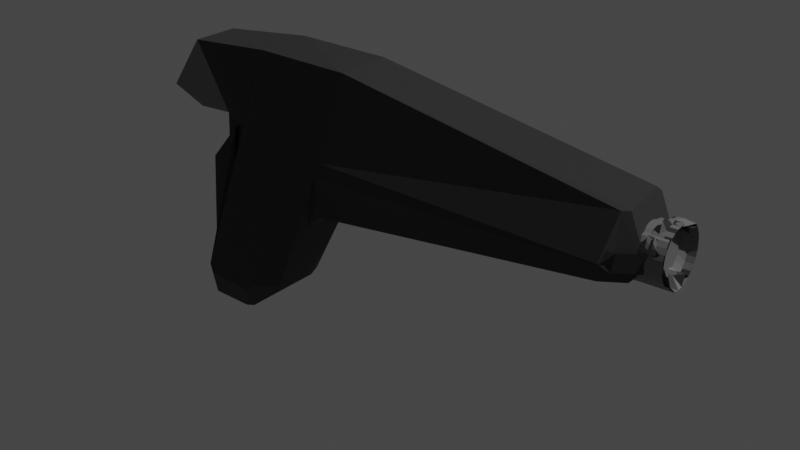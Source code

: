 # Source: Pistol.blend  (saved by Blender 3.6.13; exported with 4.5.12 LTS)
import bpy
from mathutils import Matrix  # noqa: F401  (used for matrix-valued properties, if any)

bpy.ops.wm.read_factory_settings(use_empty=True)
scene = bpy.context.scene
scene.name = 'Scene'

# ---- collections
col_collection = bpy.data.collections.new('Collection'); scene.collection.children.link(col_collection)

# ---- materials (node trees are filled in below, after node groups)
mat_pistolblack = bpy.data.materials.new('PistolBlack')
mat_pistolblack.alpha_threshold = 0.0
mat_pistolblack.use_transparent_shadow = False
mat_pistolblack.roughness = 0.5
mat_pistolblack.line_color = (0.0, 0.0, 0.0, 1.0)
mat_pistolgrey = bpy.data.materials.new('PistolGrey')
mat_pistolgrey.use_transparent_shadow = False

# ---- material node trees
mat_pistolblack.use_nodes = True; mat_pistolblack.node_tree.nodes.clear()
_N = mat_pistolblack.node_tree.nodes; _L = mat_pistolblack.node_tree.links
n0 = _N.new('ShaderNodeOutputMaterial'); n0.name = 'Material Output'; n0.location = (300, 300)
n1 = _N.new('ShaderNodeBsdfPrincipled'); n1.name = 'Principled BSDF'; n1.location = (10, 300)
n1.distribution = 'GGX'
n1.subsurface_method = 'RANDOM_WALK_SKIN'
n1.inputs[0].default_value = (0.04696, 0.04696, 0.04696, 1.0)
n1.inputs[3].default_value = 1.45
n1.inputs[13].default_value = 0.1269
n1.inputs[27].default_value = (0.0, 0.0, 0.0, 1.0)
n1.inputs[28].default_value = 1.0
_L.new(n1.outputs[0], n0.inputs[0])
n0.is_active_output = True
mat_pistolgrey.use_nodes = True; mat_pistolgrey.node_tree.nodes.clear()
_N = mat_pistolgrey.node_tree.nodes; _L = mat_pistolgrey.node_tree.links
n0 = _N.new('ShaderNodeBsdfPrincipled'); n0.name = 'Principled BSDF'; n0.location = (10, 300)
n0.distribution = 'GGX'
n0.subsurface_method = 'RANDOM_WALK_SKIN'
n0.inputs[0].default_value = (0.1902, 0.1902, 0.1902, 1.0)
n0.inputs[3].default_value = 1.45
n0.inputs[27].default_value = (0.0, 0.0, 0.0, 1.0)
n0.inputs[28].default_value = 1.0
n1 = _N.new('ShaderNodeOutputMaterial'); n1.name = 'Material Output'; n1.location = (300, 300)
_L.new(n0.outputs[0], n1.inputs[0])
n1.is_active_output = True

# ---- world
world_world = bpy.data.worlds.new('World'); scene.world = world_world
world_world.use_nodes = True; world_world.node_tree.nodes.clear()
_N = world_world.node_tree.nodes; _L = world_world.node_tree.links
n0 = _N.new('ShaderNodeOutputWorld'); n0.name = 'World Output'; n0.location = (300, 300)
n1 = _N.new('ShaderNodeBackground'); n1.name = 'Background'; n1.location = (10, 300)
n1.inputs[0].default_value = (0.05088, 0.05088, 0.05088, 1.0)
_L.new(n1.outputs[0], n0.inputs[0])
n0.is_active_output = True
world_world.color = (0.05088, 0.05088, 0.05088)
world_world.use_sun_shadow = False
world_world.sun_shadow_jitter_overblur = 0.0

# ---- lights
light_light = bpy.data.lights.new('Light', 'POINT')
light_light.transmission_factor = 0.0
light_light.energy = 1000.0
light_light.shadow_soft_size = 0.1
light_light.shadow_maximum_resolution = 0.006
light_light.use_absolute_resolution = True

# ---- meshes
me_cube = bpy.data.meshes.new('Cube')
me_cube.from_pydata([(0.05542, 0.02402, 0.1467), (0.043, 0.0378, 0.07285), (-0.06334, 0.01932, -0.1023), (-0.06888, 0.0231, -0.1023), (-0.05152, 0.03708, -0.0747), (-0.04214, 0.03713, -0.06731), (-0.02537, 0.02333, -0.06784), (-0.0292, 0.0195, -0.07524), (0.04238, -0.03786, 0.07377), (0.05542, -0.02402, 0.1467), (-0.02941, -0.02099, -0.07487), (-0.02568, -0.02472, -0.06731), (-0.04238, -0.03855, -0.06668), (-0.05166, -0.0386, -0.07423), (-0.06888, -0.02495, -0.1023), (-0.06334, -0.02117, -0.1023), (-0.04124, 0.03771, 0.07201), (-0.04998, 0.03767, 0.06365), (-0.03578, 0.02332, 0.0617), (-0.08034, 0.01875, 0.08026), (-0.1123, 0.01999, 0.1377), (-0.02965, 0.02402, 0.1467), (-0.06756, 0.01377, 0.0718), (-0.08295, 0.02276, -0.0617), (-0.09885, 0.03708, -0.06422), (-0.0965, 0.03704, -0.07258), (-0.1079, 0.0231, -0.1023), (-0.09519, 0.01474, 0.03858), (-0.08034, -0.01952, 0.08026), (-0.0358, -0.02368, 0.06166), (-0.04991, -0.038, 0.06382), (-0.04117, -0.03797, 0.07218), (-0.02965, -0.02402, 0.1467), (-0.1123, -0.02049, 0.1377), (-0.09519, -0.02574, 0.03858), (-0.1079, -0.02495, -0.1023), (-0.09645, -0.03861, -0.07245), (-0.0988, -0.03857, -0.06409), (-0.08297, -0.02424, -0.06175), (-0.06756, -0.0245, 0.0718), (0.005473, -0.02433, -0.004997), (0.00921, -0.0205, 0.002258), (0.02365, -0.02042, 0.01415), (0.04137, -0.03201, 0.04729), (0.03595, -0.03787, 0.05967), (0.008995, 0.01999, -0.0005692), (0.005164, 0.02373, -0.008262), (0.03533, 0.03778, 0.05462), (0.04101, 0.0319, 0.04278), (0.02353, 0.02007, 0.01116), (0.2951, 0.02402, 0.1082), (0.3006, 0.02024, 0.1083), (0.3151, 0.02021, 0.073), (0.3135, 0.02398, 0.06317), (0.2935, 0.03779, 0.06312), (0.2895, 0.0378, 0.07281), (0.3006, -0.02024, 0.1083), (0.2951, -0.02402, 0.1082), (0.289, -0.03787, 0.0731), (0.2965, -0.03344, 0.06706), (0.3136, -0.02171, 0.06699), (0.3148, -0.02028, 0.07315), (0.2992, -0.03342, 0.08276), (0.2889, -0.03787, 0.07208), (0.2863, -0.03201, 0.05668), (0.3035, -0.0203, 0.05648), (0.3146, -0.02028, 0.07185), (0.3163, -0.0217, 0.08271), (0.2885, 0.03779, 0.0664), (0.2955, 0.0378, 0.07635), (0.3159, 0.024, 0.07833), (0.3144, 0.02021, 0.06881), (0.3033, 0.02019, 0.05337), (0.2861, 0.0319, 0.0518), (0.2839, 0.01072, 0.09319), (0.3263, 0.01097, 0.0942), (0.2839, 0.01394, 0.09056), (0.3263, 0.01413, 0.09157), (0.2782, 0.02094, 0.08856), (0.3281, 0.0211, 0.08974), (0.2782, 0.02326, 0.08424), (0.3282, 0.02338, 0.08542), (0.2783, 0.02469, 0.07955), (0.3283, 0.02478, 0.08074), (0.2784, 0.02519, 0.07468), (0.3284, 0.02526, 0.07586), (0.2786, 0.02472, 0.0698), (0.3285, 0.0248, 0.07099), (0.2787, 0.02331, 0.06511), (0.3287, 0.02342, 0.0663), (0.2788, 0.02101, 0.06078), (0.3288, 0.02117, 0.06197), (0.2789, 0.01791, 0.05699), (0.3289, 0.01813, 0.05818), (0.2791, 0.01413, 0.05388), (0.329, 0.01443, 0.05506), (0.2792, 0.009809, 0.05156), (0.3291, 0.0102, 0.05274), (0.2793, 0.005123, 0.05012), (0.3292, 0.005606, 0.05131), (0.2793, 0.0002473, 0.04963), (0.3293, 0.0008294, 0.05082), (0.2794, -0.004631, 0.0501), (0.3293, -0.003949, 0.05129), (0.2823, -0.009225, 0.05496), (0.3271, -0.008527, 0.05602), (0.2823, -0.01311, 0.05702), (0.3271, -0.01233, 0.05808), (0.2822, -0.01652, 0.0598), (0.3271, -0.01567, 0.06087), (0.2822, -0.01931, 0.0632), (0.327, -0.01841, 0.06426), (0.2821, -0.0214, 0.06707), (0.327, -0.02045, 0.06813), (0.282, -0.02268, 0.07128), (0.3269, -0.02171, 0.07234), (0.2819, -0.02313, 0.07565), (0.3268, -0.02215, 0.07672), (0.2818, -0.0227, 0.08003), (0.3267, -0.02173, 0.08109), (0.2817, -0.02144, 0.08424), (0.3266, -0.02049, 0.0853), (0.2816, -0.01937, 0.08812), (0.3265, -0.01847, 0.08919), (0.2815, -0.01659, 0.09153), (0.3263, -0.01574, 0.09259), (0.2867, -0.0124, 0.09225), (0.3248, -0.01174, 0.09315), (0.2866, -0.009114, 0.09402), (0.3247, -0.00852, 0.09492), (0.2865, -0.005542, 0.09511), (0.3246, -0.005021, 0.09601), (0.2865, -0.001825, 0.09548), (0.3246, -0.00138, 0.09639), (0.2864, 0.001893, 0.09512), (0.3245, 0.002263, 0.09603), (0.2864, 0.005471, 0.09405), (0.3245, 0.005768, 0.09495), (0.3263, 0.01126, 0.09413), (0.3281, 0.01837, 0.09345), (0.3281, 0.02141, 0.08969), (0.3282, 0.02368, 0.08539), (0.3283, 0.02508, 0.08072), (0.3284, 0.02556, 0.07586), (0.3285, 0.0251, 0.07101), (0.3287, 0.02372, 0.06633), (0.3288, 0.02148, 0.06202), (0.3289, 0.01845, 0.05824), (0.329, 0.01476, 0.05514), (0.3291, 0.01007, 0.05954), (0.3292, 0.005977, 0.0514), (0.3293, 0.001218, 0.05091), (0.3293, -0.003542, 0.05138), (0.3274, -0.008095, 0.05697), (0.3274, -0.01216, 0.06563), (0.3274, -0.01531, 0.06826), (0.3274, -0.01789, 0.07146), (0.3273, -0.01981, 0.07511), (0.3272, -0.02052, 0.07236), (0.3271, -0.02093, 0.07648), (0.327, -0.02054, 0.08061), (0.3269, -0.01937, 0.08458), (0.3268, -0.01747, 0.08824), (0.3267, -0.0149, 0.09145), (0.3266, -0.01176, 0.09408), (0.3265, -0.008185, 0.09604), (0.3264, -0.004301, 0.09726), (0.3264, -0.0002599, 0.09767), (0.326, 0.004408, 0.09869), (0.3245, 0.006037, 0.09488), (0.3208, 0.01828, 0.09328), (0.3208, 0.01458, 0.09637), (0.3208, 0.02133, 0.08951), (0.3209, 0.02359, 0.08521), (0.321, 0.02499, 0.08055), (0.3211, 0.02547, 0.07569), (0.3212, 0.02501, 0.07083), (0.3214, 0.02364, 0.06616), (0.3215, 0.02139, 0.06185), (0.3216, 0.01837, 0.05807), (0.3217, 0.01468, 0.05497), (0.3218, 0.01046, 0.05266), (0.3219, 0.00541, 0.05794), (0.322, 0.001131, 0.05074), (0.322, -0.003629, 0.05121), (0.3212, -0.008649, 0.06354), (0.3212, -0.01224, 0.06549), (0.3212, -0.01538, 0.06811), (0.3212, -0.01797, 0.07131), (0.3211, -0.01989, 0.07496), (0.321, -0.02108, 0.07892), (0.3209, -0.02148, 0.08305), (0.3208, -0.0211, 0.08717), (0.3207, -0.01945, 0.08443), (0.3206, -0.01754, 0.08809), (0.3205, -0.01497, 0.0913), (0.3204, -0.01184, 0.09394), (0.3203, -0.008259, 0.0959), (0.3202, -0.004375, 0.09711), (0.3202, -0.0003339, 0.09752), (0.3194, 0.00433, 0.09854), (0.3194, 0.00844, 0.09727), (0.3218, 0.0183, 0.09331), (0.321, 0.0112, 0.09401), (0.3219, 0.02134, 0.08954), (0.322, 0.0236, 0.08524), (0.3221, 0.025, 0.08057), (0.3222, 0.02548, 0.07572), (0.3223, 0.02503, 0.07086), (0.3224, 0.02365, 0.06618), (0.3225, 0.0214, 0.06187), (0.3227, 0.01838, 0.0581), (0.3228, 0.01469, 0.05499), (0.3229, 0.009996, 0.0594), (0.323, 0.005902, 0.05126), (0.3231, 0.001144, 0.05077), (0.3231, -0.003617, 0.05123), (0.3221, -0.008158, 0.05685), (0.3221, -0.01222, 0.06551), (0.3221, -0.01537, 0.06813), (0.3221, -0.01795, 0.07133), (0.322, -0.01988, 0.07498), (0.3219, -0.02059, 0.07223), (0.3218, -0.02099, 0.07636), (0.3217, -0.0206, 0.08048), (0.3216, -0.01943, 0.08445), (0.3215, -0.01753, 0.08811), (0.3214, -0.01496, 0.09132), (0.3213, -0.01183, 0.09396), (0.3212, -0.008248, 0.09592), (0.3211, -0.004364, 0.09713), (0.3211, -0.0003231, 0.09754), (0.3204, 0.004341, 0.09856), (0.3198, 0.005981, 0.09477), (0.3123, 0.01424, 0.09118), (0.3123, 0.01109, 0.0938), (0.3123, 0.01634, 0.09469), (0.3124, 0.01826, 0.09104), (0.3125, 0.01945, 0.08707), (0.3126, 0.01986, 0.08295), (0.3127, 0.01947, 0.07882), (0.3128, 0.0183, 0.07486), (0.3129, 0.0164, 0.0712), (0.313, 0.01383, 0.06799), (0.3131, 0.01069, 0.06535), (0.3132, 0.007115, 0.06339), (0.3133, 0.003231, 0.06218), (0.3133, -0.0008099, 0.06176), (0.3134, -0.004853, 0.06216), (0.3134, -0.008742, 0.06335), (0.3134, -0.01233, 0.0653), (0.3134, -0.01547, 0.06792), (0.3133, -0.01806, 0.07112), (0.3132, -0.01998, 0.07477), (0.3132, -0.02117, 0.07874), (0.3131, -0.02158, 0.08286), (0.313, -0.02119, 0.08699), (0.3129, -0.02002, 0.09096), (0.3128, -0.01811, 0.09462), (0.3126, -0.01506, 0.09111), (0.3125, -0.01193, 0.09375), (0.3125, -0.008352, 0.09571), (0.3124, -0.004469, 0.09692), (0.3123, -0.0004274, 0.09734), (0.3119, 0.002396, 0.09566), (0.3119, 0.005887, 0.09458), (0.317, 0.01824, 0.09319), (0.317, 0.01454, 0.09628), (0.3171, 0.02128, 0.08943), (0.3171, 0.02355, 0.08513), (0.3172, 0.02495, 0.08046), (0.3173, 0.02543, 0.0756), (0.3175, 0.02497, 0.07074), (0.3176, 0.02359, 0.06607), (0.3177, 0.02135, 0.06176), (0.3179, 0.01832, 0.05798), (0.318, 0.01463, 0.05488), (0.3181, 0.01042, 0.05257), (0.3182, 0.005365, 0.05785), (0.3182, 0.0006064, 0.05737), (0.3183, -0.004154, 0.05783), (0.318, -0.008687, 0.06346), (0.318, -0.01227, 0.06541), (0.318, -0.01542, 0.06803), (0.318, -0.018, 0.07123), (0.3179, -0.01993, 0.07488), (0.3178, -0.02111, 0.07885), (0.3177, -0.02152, 0.08297), (0.3176, -0.02113, 0.0871), (0.3175, -0.01996, 0.09107), (0.3174, -0.01806, 0.09473), (0.3173, -0.01501, 0.09122), (0.3172, -0.01187, 0.09386), (0.3171, -0.008777, 0.1025), (0.317, -0.004893, 0.1037), (0.317, -0.0003719, 0.09745), (0.316, 0.004289, 0.09846), (0.316, 0.0084, 0.09719), (-0.1137, 0.01875, 0.078), (-0.1457, 0.01999, 0.09105), (-0.1457, -0.02049, 0.09105), (-0.1137, -0.01952, 0.078)], [], [(25, 24, 17, 16, 1, 47, 5, 4), (8, 44, 63, 62, 59, 58), (43, 42, 49, 48, 73, 72, 65, 64), (7, 6, 46, 45, 41, 40, 11, 10), (13, 12, 44, 8, 31, 30, 37, 36), (47, 1, 55, 54, 69, 68), (0, 21, 20, 33, 32, 9), (67, 66, 71, 70, 53, 52, 61, 60), (39, 38, 29, 28, 19, 18, 23, 22), (27, 26, 3, 2, 15, 14, 35, 34), (2, 3, 4, 5, 6, 7), (10, 11, 12, 13, 14, 15), (16, 17, 18, 19, 20, 21), (22, 23, 24, 25, 26, 27), (28, 29, 30, 31, 32, 33), (34, 35, 36, 37, 38, 39), (40, 41, 42, 43, 44), (45, 46, 47, 48, 49), (50, 51, 52, 53, 54, 55), (56, 57, 58, 59, 60, 61), (62, 63, 64, 65, 66, 67), (68, 69, 70, 71, 72, 73), (27, 34, 39, 22), (3, 26, 25, 4), (46, 6, 5, 47), (37, 30, 29, 38), (44, 12, 11, 40), (17, 24, 23, 18), (9, 32, 31, 8), (35, 14, 13, 36), (20, 19, 298, 299), (21, 0, 1, 16), (15, 2, 7, 10), (41, 45, 49, 42), (51, 56, 61, 52), (59, 62, 67, 60), (53, 70, 69, 54), (65, 72, 71, 66), (8, 58, 57, 9), (55, 1, 0, 50), (47, 68, 73, 48), (63, 44, 43, 64), (0, 9, 57, 56, 51, 50), (74, 75, 77, 76), (76, 77, 79, 78), (78, 79, 81, 80), (80, 81, 83, 82), (82, 83, 85, 84), (84, 85, 87, 86), (86, 87, 89, 88), (88, 89, 91, 90), (90, 91, 93, 92), (92, 93, 95, 94), (94, 95, 97, 96), (96, 97, 99, 98), (98, 99, 101, 100), (100, 101, 103, 102), (102, 103, 105, 104), (104, 105, 107, 106), (106, 107, 109, 108), (108, 109, 111, 110), (110, 111, 113, 112), (112, 113, 115, 114), (114, 115, 117, 116), (116, 117, 119, 118), (118, 119, 121, 120), (120, 121, 123, 122), (122, 123, 125, 124), (124, 125, 127, 126), (126, 127, 129, 128), (128, 129, 131, 130), (130, 131, 133, 132), (132, 133, 135, 134), (176, 175, 271, 272), (134, 135, 137, 136), (136, 137, 75, 74), (74, 76, 78, 80, 82, 84, 86, 88, 90, 92, 94, 96, 98, 100, 102, 104, 106, 108, 110, 112, 114, 116, 118, 120, 122, 124, 126, 128, 130, 132, 134, 136), (148, 149, 213, 212), (149, 148, 180, 181), (163, 162, 194, 195), (150, 149, 181, 182), (164, 163, 195, 196), (151, 150, 182, 183), (165, 164, 196, 197), (152, 151, 183, 184), (139, 138, 171, 170), (166, 165, 197, 198), (153, 152, 184, 185), (140, 139, 170, 172), (167, 166, 198, 199), (154, 153, 185, 186), (141, 140, 172, 173), (168, 167, 199, 200), (155, 154, 186, 187), (142, 141, 173, 174), (169, 168, 200, 201), (156, 155, 187, 188), (143, 142, 174, 175), (138, 169, 201, 171), (157, 156, 188, 189), (144, 143, 175, 176), (158, 157, 189, 190), (145, 144, 176, 177), (159, 158, 190, 191), (146, 145, 177, 178), (160, 159, 191, 192), (147, 146, 178, 179), (161, 160, 192, 193), (148, 147, 179, 180), (162, 161, 193, 194), (210, 211, 243, 242), (162, 163, 227, 226), (149, 150, 214, 213), (163, 164, 228, 227), (150, 151, 215, 214), (164, 165, 229, 228), (151, 152, 216, 215), (138, 139, 202, 203), (165, 166, 230, 229), (152, 153, 217, 216), (139, 140, 204, 202), (166, 167, 231, 230), (153, 154, 218, 217), (140, 141, 205, 204), (167, 168, 232, 231), (154, 155, 219, 218), (141, 142, 206, 205), (168, 169, 233, 232), (155, 156, 220, 219), (142, 143, 207, 206), (169, 138, 203, 233), (156, 157, 221, 220), (143, 144, 208, 207), (157, 158, 222, 221), (144, 145, 209, 208), (158, 159, 223, 222), (145, 146, 210, 209), (159, 160, 224, 223), (146, 147, 211, 210), (160, 161, 225, 224), (147, 148, 212, 211), (161, 162, 226, 225), (234, 236, 237, 238, 239, 240, 241, 242, 243, 244, 245, 246, 247, 248, 249, 250, 251, 252, 253, 254, 255, 256, 257, 258, 259, 260, 261, 262, 263, 264, 265, 235), (224, 225, 257, 256), (211, 212, 244, 243), (225, 226, 258, 257), (212, 213, 245, 244), (226, 227, 259, 258), (213, 214, 246, 245), (227, 228, 260, 259), (214, 215, 247, 246), (228, 229, 261, 260), (215, 216, 248, 247), (203, 202, 234, 235), (229, 230, 262, 261), (216, 217, 249, 248), (202, 204, 236, 234), (230, 231, 263, 262), (217, 218, 250, 249), (204, 205, 237, 236), (231, 232, 264, 263), (218, 219, 251, 250), (205, 206, 238, 237), (232, 233, 265, 264), (219, 220, 252, 251), (206, 207, 239, 238), (233, 203, 235, 265), (220, 221, 253, 252), (207, 208, 240, 239), (221, 222, 254, 253), (208, 209, 241, 240), (222, 223, 255, 254), (209, 210, 242, 241), (223, 224, 256, 255), (266, 267, 297, 296, 295, 294, 293, 292, 291, 290, 289, 288, 287, 286, 285, 284, 283, 282, 281, 280, 279, 278, 277, 276, 275, 274, 273, 272, 271, 270, 269, 268), (190, 189, 285, 286), (177, 176, 272, 273), (191, 190, 286, 287), (178, 177, 273, 274), (192, 191, 287, 288), (179, 178, 274, 275), (193, 192, 288, 289), (180, 179, 275, 276), (194, 193, 289, 290), (181, 180, 276, 277), (195, 194, 290, 291), (182, 181, 277, 278), (196, 195, 291, 292), (183, 182, 278, 279), (197, 196, 292, 293), (184, 183, 279, 280), (170, 171, 267, 266), (198, 197, 293, 294), (185, 184, 280, 281), (172, 170, 266, 268), (199, 198, 294, 295), (186, 185, 281, 282), (173, 172, 268, 269), (200, 199, 295, 296), (187, 186, 282, 283), (174, 173, 269, 270), (201, 200, 296, 297), (188, 187, 283, 284), (175, 174, 270, 271), (171, 201, 297, 267), (189, 188, 284, 285), (300, 299, 298, 301), (33, 20, 299, 300), (28, 33, 300, 301), (19, 28, 301, 298)])
me_cube.polygons.foreach_set('material_index', [0, 0, 0, 0, 0, 0, 0, 0, 0, 0, 0, 0, 0, 0, 0, 0, 0, 0, 0, 0, 0, 0, 0, 0, 0, 0, 0, 0, 0, 0, 1, 0, 0, 0, 0, 0, 0, 0, 0, 0, 0, 0, 0, 1, 1, 1, 1, 1, 1, 1, 1, 1, 0, 1, 1, 1, 1, 1, 1, 1, 1, 1, 1, 1, 1, 1, 1, 1, 1, 1, 1, 1, 1, 1, 1, 1, 1, 0, 0, 0, 0, 1, 1, 1, 1, 1, 0, 0, 1, 1, 0, 0, 0, 0, 0, 1, 0, 0, 1, 0, 1, 0, 1, 0, 1, 0, 1, 0, 1, 1, 1, 1, 1, 0, 1, 1, 1, 0, 1, 1, 0, 1, 0, 1, 1, 1, 1, 0, 0, 1, 0, 0, 1, 0, 1, 1, 1, 0, 1, 1, 1, 0, 0, 1, 1, 1, 1, 0, 1, 1, 0, 1, 1, 1, 1, 0, 0, 1, 0, 0, 1, 0, 0, 1, 0, 1, 0, 0, 1, 0, 1, 0, 1, 1, 1, 0, 1, 0, 1, 1, 1, 1, 1, 1, 1, 1, 0, 1, 1, 1, 0, 1, 0, 0, 1, 0, 1, 1, 1, 0, 1, 1, 0, 1, 1, 0, 1, 1, 1, 0])
_uv = me_cube.uv_layers.new(name='UVMap')
_uv.uv.foreach_set('vector', [0.4109, 0.3199, 0.4211, 0.3045, 0.5757, 0.2991, 0.5856, 0.3114, 0.5771, 0.5, 0.5475, 0.5, 0.414, 0.4589, 0.4069, 0.4438, 0.5777, 0.75, 0.5543, 0.75, 0.5651, 0.75, 0.5813, 0.75, 0.5507, 0.75, 0.5668, 0.75, 0.5336, 0.7306, 0.4897, 0.6919, 0.4951, 0.558, 0.5277, 0.5194, 0.5161, 0.5198, 0.5349, 0.5581, 0.5195, 0.6923, 0.5398, 0.7306, 0.4016, 0.5581, 0.4089, 0.5456, 0.4671, 0.5456, 0.4747, 0.5581, 0.4782, 0.6919, 0.4711, 0.7044, 0.4095, 0.7044, 0.402, 0.6919, 0.4074, 0.8067, 0.4148, 0.7916, 0.5543, 0.75, 0.5777, 0.75, 0.5858, 0.9381, 0.5759, 0.9505, 0.4212, 0.9453, 0.411, 0.93, 0.5475, 0.5, 0.5771, 0.5, 0.5675, 0.5, 0.5516, 0.5, 0.5731, 0.5, 0.5571, 0.5, 0.625, 0.5456, 0.8169, 0.5456, 0.8293, 0.5581, 0.8293, 0.6919, 0.8169, 0.7044, 0.625, 0.7044, 0.5806, 0.7044, 0.5641, 0.6919, 0.5597, 0.5581, 0.5753, 0.5456, 0.5507, 0.5456, 0.5666, 0.5581, 0.5662, 0.6919, 0.55, 0.7044, 0.4178, 0.06168, 0.4268, 0.04736, 0.5776, 0.04736, 0.5844, 0.06183, 0.5844, 0.1883, 0.5764, 0.2052, 0.4246, 0.2083, 0.4178, 0.1881, 0.1809, 0.5581, 0.1962, 0.5456, 0.3038, 0.5456, 0.3191, 0.5581, 0.3191, 0.6919, 0.3038, 0.7044, 0.1962, 0.7044, 0.1809, 0.6919, 0.3191, 0.5581, 0.3038, 0.5456, 0.3518, 0.5, 0.375, 0.5, 0.375, 0.5449, 0.375, 0.5575, 0.375, 0.6913, 0.375, 0.7036, 0.375, 0.7493, 0.3514, 0.7495, 0.3038, 0.7044, 0.3191, 0.6919, 0.6153, 0.2497, 0.5992, 0.2498, 0.5764, 0.2052, 0.6147, 0.1901, 0.6218, 0.1913, 0.625, 0.2044, 0.1543, 0.5559, 0.1696, 0.5428, 0.2211, 0.5, 0.2276, 0.5, 0.1962, 0.5456, 0.125, 0.5581, 0.5844, 0.06183, 0.5776, 0.04736, 0.5995, 0.0, 0.6156, 0.0, 0.625, 0.04562, 0.6122, 0.05929, 0.1809, 0.6919, 0.1962, 0.7044, 0.2277, 0.7495, 0.2212, 0.75, 0.1314, 0.7061, 0.1256, 0.6908, 0.4715, 0.7494, 0.4782, 0.6919, 0.4976, 0.6919, 0.5336, 0.7306, 0.5543, 0.75, 0.5013, 0.5577, 0.4671, 0.5456, 0.5475, 0.5, 0.5278, 0.5, 0.4951, 0.558, 0.6248, 0.5, 0.625, 0.5581, 0.625, 0.5582, 0.5507, 0.5456, 0.534, 0.5002, 0.5675, 0.5, 0.6072, 0.692, 0.625, 0.7044, 0.625, 0.7501, 0.5507, 0.75, 0.5499, 0.75, 0.5662, 0.6919, 0.5634, 0.7501, 0.5651, 0.75, 0.5397, 0.75, 0.5195, 0.6923, 0.5053, 0.693, 0.5806, 0.7044, 0.4997, 0.5011, 0.5731, 0.5, 0.5754, 0.5, 0.5597, 0.5581, 0.5273, 0.5582, 0.5161, 0.5198, 0.1809, 0.5581, 0.1809, 0.6919, 0.1256, 0.6908, 0.1254, 0.5613, 0.3038, 0.5456, 0.1962, 0.5456, 0.2276, 0.5, 0.3518, 0.5, 0.4671, 0.5456, 0.4089, 0.5456, 0.414, 0.4589, 0.5475, 0.5, 0.4432, 0.0, 0.5995, 0.0, 0.5776, 0.04736, 0.4268, 0.04736, 0.5543, 0.75, 0.4148, 0.7916, 0.4095, 0.7044, 0.4711, 0.7044, 0.5757, 0.2991, 0.4211, 0.3045, 0.4246, 0.2083, 0.5764, 0.2052, 0.625, 0.75, 0.625, 0.9419, 0.5858, 0.9381, 0.5777, 0.75, 0.1962, 0.7044, 0.3038, 0.7044, 0.3514, 0.75, 0.2277, 0.75, 0.6218, 0.1913, 0.6147, 0.1901, 0.6147, 0.1901, 0.6007, 0.1922, 0.625, 0.3081, 0.625, 0.5, 0.5771, 0.5, 0.5856, 0.3114, 0.3191, 0.6919, 0.3191, 0.5581, 0.4016, 0.5581, 0.402, 0.6919, 0.4782, 0.6919, 0.4747, 0.5581, 0.4951, 0.558, 0.4897, 0.6919, 0.625, 0.5581, 0.625, 0.6919, 0.5662, 0.6919, 0.5666, 0.5581, 0.5507, 0.75, 0.5813, 0.75, 0.5806, 0.7044, 0.55, 0.7044, 0.5507, 0.5456, 0.5753, 0.5456, 0.5731, 0.5, 0.5516, 0.5, 0.5195, 0.6923, 0.5349, 0.5581, 0.5597, 0.5581, 0.5641, 0.6919, 0.5777, 0.75, 0.5668, 0.75, 0.625, 0.7044, 0.625, 0.7044, 0.5675, 0.5, 0.5771, 0.5, 0.625, 0.5456, 0.625, 0.5456, 0.5475, 0.5, 0.5571, 0.5, 0.5161, 0.5198, 0.5277, 0.5194, 0.5651, 0.75, 0.5543, 0.75, 0.5336, 0.7306, 0.5398, 0.7306, 0.625, 0.5456, 0.625, 0.7044, 0.625, 0.7044, 0.625, 0.6919, 0.625, 0.5581, 0.625, 0.5456, 1.0, 0.5, 1.0, 1.0, 0.9688, 1.0, 0.9688, 0.5, 0.9688, 0.5, 0.9688, 1.0, 0.9375, 1.0, 0.9375, 0.5, 0.9375, 0.5, 0.9375, 1.0, 0.9062, 1.0, 0.9062, 0.5, 0.9062, 0.5, 0.9062, 1.0, 0.875, 1.0, 0.875, 0.5, 0.875, 0.5, 0.875, 1.0, 0.8438, 1.0, 0.8438, 0.5, 0.8438, 0.5, 0.8438, 1.0, 0.8125, 1.0, 0.8125, 0.5, 0.8125, 0.5, 0.8125, 1.0, 0.7812, 1.0, 0.7812, 0.5, 0.7812, 0.5, 0.7812, 1.0, 0.75, 1.0, 0.75, 0.5, 0.75, 0.5, 0.75, 1.0, 0.7188, 1.0, 0.7188, 0.5, 0.7188, 0.5, 0.7188, 1.0, 0.6875, 1.0, 0.6875, 0.5, 0.6875, 0.5, 0.6875, 1.0, 0.6562, 1.0, 0.6562, 0.5, 0.6562, 0.5, 0.6562, 1.0, 0.625, 1.0, 0.625, 0.5, 0.625, 0.5, 0.625, 1.0, 0.5938, 1.0, 0.5938, 0.5, 0.5938, 0.5, 0.5938, 1.0, 0.5625, 1.0, 0.5625, 0.5, 0.5625, 0.5, 0.5625, 1.0, 0.5312, 1.0, 0.5312, 0.5, 0.5312, 0.5, 0.5312, 1.0, 0.5, 1.0, 0.5, 0.5, 0.5, 0.5, 0.5, 1.0, 0.4688, 1.0, 0.4688, 0.5, 0.4688, 0.5, 0.4688, 1.0, 0.4375, 1.0, 0.4375, 0.5, 0.4375, 0.5, 0.4375, 1.0, 0.4062, 1.0, 0.4062, 0.5, 0.4062, 0.5, 0.4062, 1.0, 0.375, 1.0, 0.375, 0.5, 0.375, 0.5, 0.375, 1.0, 0.3438, 1.0, 0.3438, 0.5, 0.3438, 0.5, 0.3438, 1.0, 0.3125, 1.0, 0.3125, 0.5, 0.3125, 0.5, 0.3125, 1.0, 0.2812, 1.0, 0.2812, 0.5, 0.2812, 0.5, 0.2812, 1.0, 0.25, 1.0, 0.25, 0.5, 0.25, 0.5, 0.25, 1.0, 0.2188, 1.0, 0.2188, 0.5, 0.2188, 0.5, 0.2188, 1.0, 0.1875, 1.0, 0.1875, 0.5, 0.1875, 0.5, 0.1875, 1.0, 0.1562, 1.0, 0.1562, 0.5, 0.1562, 0.5, 0.1562, 1.0, 0.125, 1.0, 0.125, 0.5, 0.125, 0.5, 0.125, 1.0, 0.09375, 1.0, 0.09375, 0.5, 0.09375, 0.5, 0.09375, 1.0, 0.0625, 1.0, 0.0625, 0.5, 0.4717, 0.3418, 0.4496, 0.3833, 0.4496, 0.3833, 0.4717, 0.3418, 0.0625, 0.5, 0.0625, 1.0, 0.03125, 1.0, 0.03125, 0.5, 0.03125, 0.5, 0.03125, 1.0, 0.0, 1.0, 0.0, 0.5, 0.75, 0.49, 0.7968, 0.4854, 0.8418, 0.4717, 0.8833, 0.4496, 0.9197, 0.4197, 0.9496, 0.3833, 0.9717, 0.3418, 0.9854, 0.2968, 0.99, 0.25, 0.9854, 0.2032, 0.9717, 0.1582, 0.9496, 0.1167, 0.9197, 0.08029, 0.8833, 0.05045, 0.8418, 0.02827, 0.7968, 0.01461, 0.75, 0.01, 0.7032, 0.01461, 0.6582, 0.02827, 0.6167, 0.05045, 0.5803, 0.08029, 0.5504, 0.1167, 0.5283, 0.1582, 0.5146, 0.2032, 0.51, 0.25, 0.5146, 0.2968, 0.5283, 0.3418, 0.5504, 0.3833, 0.5803, 0.4197, 0.6167, 0.4496, 0.6582, 0.4717, 0.7032, 0.4854, 0.4717, 0.1582, 0.4496, 0.1167, 0.4496, 0.1167, 0.4717, 0.1582, 0.4496, 0.1167, 0.4717, 0.1582, 0.4717, 0.1582, 0.4496, 0.1167, 0.01461, 0.2968, 0.01, 0.25, 0.01, 0.25, 0.01461, 0.2968, 0.4197, 0.08029, 0.4496, 0.1167, 0.4496, 0.1167, 0.4197, 0.08029, 0.02827, 0.3418, 0.01461, 0.2968, 0.01461, 0.2968, 0.02827, 0.3418, 0.3833, 0.05045, 0.4197, 0.08029, 0.4197, 0.08029, 0.3833, 0.05045, 0.05045, 0.3833, 0.02827, 0.3418, 0.02827, 0.3418, 0.05045, 0.3833, 0.3418, 0.02827, 0.3833, 0.05045, 0.3833, 0.05045, 0.3418, 0.02827, 0.2968, 0.4854, 0.25, 0.49, 0.25, 0.49, 0.2968, 0.4854, 0.08029, 0.4197, 0.05045, 0.3833, 0.05045, 0.3833, 0.08029, 0.4197, 0.2968, 0.01461, 0.3418, 0.02827, 0.3418, 0.02827, 0.2968, 0.01461, 0.3418, 0.4717, 0.2968, 0.4854, 0.2968, 0.4854, 0.3418, 0.4717, 0.1167, 0.4496, 0.08029, 0.4197, 0.08029, 0.4197, 0.1167, 0.4496, 0.25, 0.01, 0.2968, 0.01461, 0.2968, 0.01461, 0.25, 0.01, 0.3833, 0.4496, 0.3418, 0.4717, 0.3418, 0.4717, 0.3833, 0.4496, 0.1582, 0.4717, 0.1167, 0.4496, 0.1167, 0.4496, 0.1582, 0.4717, 0.2032, 0.01461, 0.25, 0.01, 0.25, 0.01, 0.2032, 0.01461, 0.4197, 0.4197, 0.3833, 0.4496, 0.3833, 0.4496, 0.4197, 0.4197, 0.2032, 0.4854, 0.1582, 0.4717, 0.1582, 0.4717, 0.2032, 0.4854, 0.1582, 0.02827, 0.2032, 0.01461, 0.2032, 0.01461, 0.1582, 0.02827, 0.4496, 0.3833, 0.4197, 0.4197, 0.4197, 0.4197, 0.4496, 0.3833, 0.25, 0.49, 0.2032, 0.4854, 0.2032, 0.4854, 0.25, 0.49, 0.1167, 0.05045, 0.1582, 0.02827, 0.1582, 0.02827, 0.1167, 0.05045, 0.4717, 0.3418, 0.4496, 0.3833, 0.4496, 0.3833, 0.4717, 0.3418, 0.08029, 0.08029, 0.1167, 0.05045, 0.1167, 0.05045, 0.08029, 0.08029, 0.4854, 0.2968, 0.4717, 0.3418, 0.4717, 0.3418, 0.4854, 0.2968, 0.05045, 0.1167, 0.08029, 0.08029, 0.08029, 0.08029, 0.05045, 0.1167, 0.49, 0.25, 0.4854, 0.2968, 0.4854, 0.2968, 0.49, 0.25, 0.02827, 0.1582, 0.05045, 0.1167, 0.05045, 0.1167, 0.02827, 0.1582, 0.4854, 0.2032, 0.49, 0.25, 0.49, 0.25, 0.4854, 0.2032, 0.01461, 0.2032, 0.02827, 0.1582, 0.02827, 0.1582, 0.01461, 0.2032, 0.4717, 0.1582, 0.4854, 0.2032, 0.4854, 0.2032, 0.4717, 0.1582, 0.01, 0.25, 0.01461, 0.2032, 0.01461, 0.2032, 0.01, 0.25, 0.49, 0.25, 0.4854, 0.2032, 0.4854, 0.2032, 0.49, 0.25, 0.01, 0.25, 0.01461, 0.2968, 0.01461, 0.2968, 0.01, 0.25, 0.4496, 0.1167, 0.4197, 0.08029, 0.4197, 0.08029, 0.4496, 0.1167, 0.01461, 0.2968, 0.02827, 0.3418, 0.02827, 0.3418, 0.01461, 0.2968, 0.4197, 0.08029, 0.3833, 0.05045, 0.3833, 0.05045, 0.4197, 0.08029, 0.02827, 0.3418, 0.05045, 0.3833, 0.05045, 0.3833, 0.02827, 0.3418, 0.3833, 0.05045, 0.3418, 0.02827, 0.3418, 0.02827, 0.3833, 0.05045, 0.25, 0.49, 0.2968, 0.4854, 0.2968, 0.4854, 0.25, 0.49, 0.05045, 0.3833, 0.08029, 0.4197, 0.08029, 0.4197, 0.05045, 0.3833, 0.3418, 0.02827, 0.2968, 0.01461, 0.2968, 0.01461, 0.3418, 0.02827, 0.2968, 0.4854, 0.3418, 0.4717, 0.3418, 0.4717, 0.2968, 0.4854, 0.08029, 0.4197, 0.1167, 0.4496, 0.1167, 0.4496, 0.08029, 0.4197, 0.2968, 0.01461, 0.25, 0.01, 0.25, 0.01, 0.2968, 0.01461, 0.3418, 0.4717, 0.3833, 0.4496, 0.3833, 0.4496, 0.3418, 0.4717, 0.1167, 0.4496, 0.1582, 0.4717, 0.1582, 0.4717, 0.1167, 0.4496, 0.25, 0.01, 0.2032, 0.01461, 0.2032, 0.01461, 0.25, 0.01, 0.3833, 0.4496, 0.4197, 0.4197, 0.4197, 0.4197, 0.3833, 0.4496, 0.1582, 0.4717, 0.2032, 0.4854, 0.2032, 0.4854, 0.1582, 0.4717, 0.2032, 0.01461, 0.1582, 0.02827, 0.1582, 0.02827, 0.2032, 0.01461, 0.4197, 0.4197, 0.4496, 0.3833, 0.4496, 0.3833, 0.4197, 0.4197, 0.2032, 0.4854, 0.25, 0.49, 0.25, 0.49, 0.2032, 0.4854, 0.1582, 0.02827, 0.1167, 0.05045, 0.1167, 0.05045, 0.1582, 0.02827, 0.4496, 0.3833, 0.4717, 0.3418, 0.4717, 0.3418, 0.4496, 0.3833, 0.1167, 0.05045, 0.08029, 0.08029, 0.08029, 0.08029, 0.1167, 0.05045, 0.4717, 0.3418, 0.4854, 0.2968, 0.4854, 0.2968, 0.4717, 0.3418, 0.08029, 0.08029, 0.05045, 0.1167, 0.05045, 0.1167, 0.08029, 0.08029, 0.4854, 0.2968, 0.49, 0.25, 0.49, 0.25, 0.4854, 0.2968, 0.05045, 0.1167, 0.02827, 0.1582, 0.02827, 0.1582, 0.05045, 0.1167, 0.49, 0.25, 0.4854, 0.2032, 0.4854, 0.2032, 0.49, 0.25, 0.02827, 0.1582, 0.01461, 0.2032, 0.01461, 0.2032, 0.02827, 0.1582, 0.4854, 0.2032, 0.4717, 0.1582, 0.4717, 0.1582, 0.4854, 0.2032, 0.01461, 0.2032, 0.01, 0.25, 0.01, 0.25, 0.01461, 0.2032, 0.2968, 0.4854, 0.3418, 0.4717, 0.3833, 0.4496, 0.4197, 0.4197, 0.4496, 0.3833, 0.4717, 0.3418, 0.4854, 0.2968, 0.49, 0.25, 0.4854, 0.2032, 0.4717, 0.1582, 0.4496, 0.1167, 0.4197, 0.08029, 0.3833, 0.05045, 0.3418, 0.02827, 0.2968, 0.01461, 0.25, 0.01, 0.2032, 0.01461, 0.1582, 0.02827, 0.1167, 0.05045, 0.08029, 0.08029, 0.05045, 0.1167, 0.02827, 0.1582, 0.01461, 0.2032, 0.01, 0.25, 0.01461, 0.2968, 0.02827, 0.3418, 0.05045, 0.3833, 0.08029, 0.4197, 0.1167, 0.4496, 0.1582, 0.4717, 0.2032, 0.4854, 0.25, 0.49, 0.02827, 0.1582, 0.01461, 0.2032, 0.01461, 0.2032, 0.02827, 0.1582, 0.4854, 0.2032, 0.4717, 0.1582, 0.4717, 0.1582, 0.4854, 0.2032, 0.01461, 0.2032, 0.01, 0.25, 0.01, 0.25, 0.01461, 0.2032, 0.4717, 0.1582, 0.4496, 0.1167, 0.4496, 0.1167, 0.4717, 0.1582, 0.01, 0.25, 0.01461, 0.2968, 0.01461, 0.2968, 0.01, 0.25, 0.4496, 0.1167, 0.4197, 0.08029, 0.4197, 0.08029, 0.4496, 0.1167, 0.01461, 0.2968, 0.02827, 0.3418, 0.02827, 0.3418, 0.01461, 0.2968, 0.4197, 0.08029, 0.3833, 0.05045, 0.3833, 0.05045, 0.4197, 0.08029, 0.02827, 0.3418, 0.05045, 0.3833, 0.05045, 0.3833, 0.02827, 0.3418, 0.3833, 0.05045, 0.3418, 0.02827, 0.3418, 0.02827, 0.3833, 0.05045, 0.25, 0.49, 0.2968, 0.4854, 0.2968, 0.4854, 0.25, 0.49, 0.05045, 0.3833, 0.08029, 0.4197, 0.08029, 0.4197, 0.05045, 0.3833, 0.3418, 0.02827, 0.2968, 0.01461, 0.2968, 0.01461, 0.3418, 0.02827, 0.2968, 0.4854, 0.3418, 0.4717, 0.3418, 0.4717, 0.2968, 0.4854, 0.08029, 0.4197, 0.1167, 0.4496, 0.1167, 0.4496, 0.08029, 0.4197, 0.2968, 0.01461, 0.25, 0.01, 0.25, 0.01, 0.2968, 0.01461, 0.3418, 0.4717, 0.3833, 0.4496, 0.3833, 0.4496, 0.3418, 0.4717, 0.1167, 0.4496, 0.1582, 0.4717, 0.1582, 0.4717, 0.1167, 0.4496, 0.25, 0.01, 0.2032, 0.01461, 0.2032, 0.01461, 0.25, 0.01, 0.3833, 0.4496, 0.4197, 0.4197, 0.4197, 0.4197, 0.3833, 0.4496, 0.1582, 0.4717, 0.2032, 0.4854, 0.2032, 0.4854, 0.1582, 0.4717, 0.2032, 0.01461, 0.1582, 0.02827, 0.1582, 0.02827, 0.2032, 0.01461, 0.4197, 0.4197, 0.4496, 0.3833, 0.4496, 0.3833, 0.4197, 0.4197, 0.2032, 0.4854, 0.25, 0.49, 0.25, 0.49, 0.2032, 0.4854, 0.1582, 0.02827, 0.1167, 0.05045, 0.1167, 0.05045, 0.1582, 0.02827, 0.4496, 0.3833, 0.4717, 0.3418, 0.4717, 0.3418, 0.4496, 0.3833, 0.1167, 0.05045, 0.08029, 0.08029, 0.08029, 0.08029, 0.1167, 0.05045, 0.4717, 0.3418, 0.4854, 0.2968, 0.4854, 0.2968, 0.4717, 0.3418, 0.08029, 0.08029, 0.05045, 0.1167, 0.05045, 0.1167, 0.08029, 0.08029, 0.4854, 0.2968, 0.49, 0.25, 0.49, 0.25, 0.4854, 0.2968, 0.05045, 0.1167, 0.02827, 0.1582, 0.02827, 0.1582, 0.05045, 0.1167, 0.2968, 0.4854, 0.25, 0.49, 0.2032, 0.4854, 0.1582, 0.4717, 0.1167, 0.4496, 0.08029, 0.4197, 0.05045, 0.3833, 0.02827, 0.3418, 0.01461, 0.2968, 0.01, 0.25, 0.01461, 0.2032, 0.02827, 0.1582, 0.05045, 0.1167, 0.08029, 0.08029, 0.1167, 0.05045, 0.1582, 0.02827, 0.2032, 0.01461, 0.25, 0.01, 0.2968, 0.01461, 0.3418, 0.02827, 0.3833, 0.05045, 0.4197, 0.08029, 0.4496, 0.1167, 0.4717, 0.1582, 0.4854, 0.2032, 0.49, 0.25, 0.4854, 0.2968, 0.4717, 0.3418, 0.4496, 0.3833, 0.4197, 0.4197, 0.3833, 0.4496, 0.3418, 0.4717, 0.08029, 0.08029, 0.1167, 0.05045, 0.1167, 0.05045, 0.08029, 0.08029, 0.4854, 0.2968, 0.4717, 0.3418, 0.4717, 0.3418, 0.4854, 0.2968, 0.05045, 0.1167, 0.08029, 0.08029, 0.08029, 0.08029, 0.05045, 0.1167, 0.49, 0.25, 0.4854, 0.2968, 0.4854, 0.2968, 0.49, 0.25, 0.02827, 0.1582, 0.05045, 0.1167, 0.05045, 0.1167, 0.02827, 0.1582, 0.4854, 0.2032, 0.49, 0.25, 0.49, 0.25, 0.4854, 0.2032, 0.01461, 0.2032, 0.02827, 0.1582, 0.02827, 0.1582, 0.01461, 0.2032, 0.4717, 0.1582, 0.4854, 0.2032, 0.4854, 0.2032, 0.4717, 0.1582, 0.01, 0.25, 0.01461, 0.2032, 0.01461, 0.2032, 0.01, 0.25, 0.4496, 0.1167, 0.4717, 0.1582, 0.4717, 0.1582, 0.4496, 0.1167, 0.01461, 0.2968, 0.01, 0.25, 0.01, 0.25, 0.01461, 0.2968, 0.4197, 0.08029, 0.4496, 0.1167, 0.4496, 0.1167, 0.4197, 0.08029, 0.02827, 0.3418, 0.01461, 0.2968, 0.01461, 0.2968, 0.02827, 0.3418, 0.3833, 0.05045, 0.4197, 0.08029, 0.4197, 0.08029, 0.3833, 0.05045, 0.05045, 0.3833, 0.02827, 0.3418, 0.02827, 0.3418, 0.05045, 0.3833, 0.3418, 0.02827, 0.3833, 0.05045, 0.3833, 0.05045, 0.3418, 0.02827, 0.2968, 0.4854, 0.25, 0.49, 0.25, 0.49, 0.2968, 0.4854, 0.08029, 0.4197, 0.05045, 0.3833, 0.05045, 0.3833, 0.08029, 0.4197, 0.2968, 0.01461, 0.3418, 0.02827, 0.3418, 0.02827, 0.2968, 0.01461, 0.3418, 0.4717, 0.2968, 0.4854, 0.2968, 0.4854, 0.3418, 0.4717, 0.1167, 0.4496, 0.08029, 0.4197, 0.08029, 0.4197, 0.1167, 0.4496, 0.25, 0.01, 0.2968, 0.01461, 0.2968, 0.01461, 0.25, 0.01, 0.3833, 0.4496, 0.3418, 0.4717, 0.3418, 0.4717, 0.3833, 0.4496, 0.1582, 0.4717, 0.1167, 0.4496, 0.1167, 0.4496, 0.1582, 0.4717, 0.2032, 0.01461, 0.25, 0.01, 0.25, 0.01, 0.2032, 0.01461, 0.4197, 0.4197, 0.3833, 0.4496, 0.3833, 0.4496, 0.4197, 0.4197, 0.2032, 0.4854, 0.1582, 0.4717, 0.1582, 0.4717, 0.2032, 0.4854, 0.1582, 0.02827, 0.2032, 0.01461, 0.2032, 0.01461, 0.1582, 0.02827, 0.4496, 0.3833, 0.4197, 0.4197, 0.4197, 0.4197, 0.4496, 0.3833, 0.25, 0.49, 0.2032, 0.4854, 0.2032, 0.4854, 0.25, 0.49, 0.1167, 0.05045, 0.1582, 0.02827, 0.1582, 0.02827, 0.1167, 0.05045, 0.6007, 0.05842, 0.6007, 0.1922, 0.5844, 0.1883, 0.5844, 0.06183, 0.8293, 0.6919, 0.8293, 0.5581, 0.8294, 0.5581, 0.8294, 0.6919, 0.5844, 0.06183, 0.6122, 0.05929, 0.6007, 0.05842, 0.5844, 0.06183, 0.5844, 0.1883, 0.5844, 0.06183, 0.5844, 0.06183, 0.5844, 0.1883])
me_cube.materials.append(mat_pistolblack)
me_cube.materials.append(mat_pistolgrey)
me_cube.use_mirror_vertex_groups = False
me_cube.update()

# ---- objects
ob_cube = bpy.data.objects.new('Cube', me_cube)
ob_light = bpy.data.objects.new('Light', light_light)

# ---- transforms, parenting, visibility, modifiers, constraints
ob_cube.location = (0.0, 0.0, 0.0)
ob_cube.lock_rotations_4d = False
ob_cube.empty_display_type = 'ARROWS'
ob_cube.lineart.crease_threshold = 0.0
ob_light.location = (4.076, 1.005, 5.904)
ob_light.rotation_euler = (0.6503, 0.05522, 1.866)
ob_light.lock_rotations_4d = False
ob_light.empty_display_type = 'ARROWS'
ob_light.color = (0.0, 0.0, 0.0, 0.0)
ob_light.lineart.crease_threshold = 0.0

# ---- collection membership
col_collection.objects.link(ob_cube)
col_collection.objects.link(ob_light)

# ---- scene / render settings (as saved in the file)
scene.frame_start = 1; scene.frame_end = 250; scene.frame_set(11)
scene.render.engine = 'BLENDER_EEVEE_NEXT'
scene.cycles.sampling_pattern = 'TABULATED_SOBOL'
scene.view_settings.view_transform = 'Filmic'
bpy.context.view_layer.update()

# ---- added for rendering (the .blend has no active camera): camera
cam_auto = bpy.data.cameras.new('AutoCamera')
cam_auto.lens = 50.0
cam_auto.sensor_width = 36.0
cam_auto.clip_end = 1000.0
ob_auto_camera = bpy.data.objects.new('AutoCamera', cam_auto)
scene.collection.objects.link(ob_auto_camera)
ob_auto_camera.location = (0.593113, -0.601954, 0.423239)
ob_auto_camera.rotation_euler = (1.09748, -7.21219e-08, 0.694738)
scene.camera = ob_auto_camera
bpy.context.view_layer.update()
